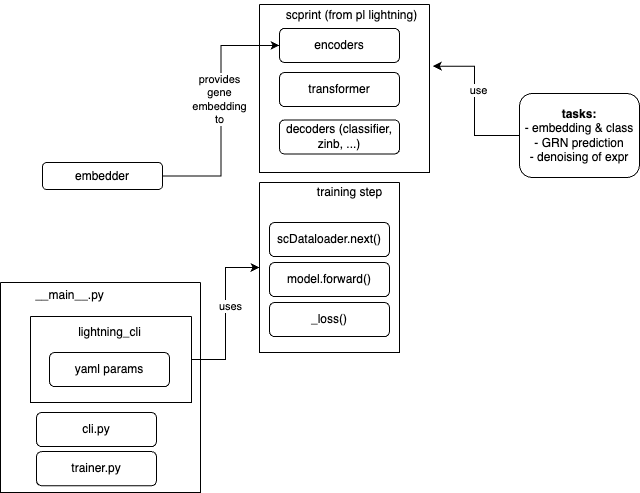

The diagram above was exported from draw.io. Its source (the exported page's mxGraphModel, read from the mxfile embedded in the PNG):
<mxGraphModel dx="3253" dy="1091" grid="1" gridSize="10" guides="1" tooltips="1" connect="1" arrows="1" fold="1" page="1" pageScale="1" pageWidth="850" pageHeight="1100" math="0" shadow="0">
  <root>
    <mxCell id="0" />
    <mxCell id="1" parent="0" />
    <mxCell id="2" value="encoders" style="rounded=1;whiteSpace=wrap;html=1;" vertex="1" parent="1">
      <mxGeometry x="-850" y="915.88" width="120" height="34.12" as="geometry" />
    </mxCell>
    <mxCell id="3" value="decoders (classifier, zinb, ...)" style="rounded=1;whiteSpace=wrap;html=1;" vertex="1" parent="1">
      <mxGeometry x="-850" y="1007.38" width="120" height="34.12" as="geometry" />
    </mxCell>
    <mxCell id="4" value="transformer" style="rounded=1;whiteSpace=wrap;html=1;" vertex="1" parent="1">
      <mxGeometry x="-850" y="960" width="120" height="34.12" as="geometry" />
    </mxCell>
    <mxCell id="5" value="" style="swimlane;startSize=0;" vertex="1" parent="1">
      <mxGeometry x="-870" y="892" width="170" height="168" as="geometry" />
    </mxCell>
    <mxCell id="6" value="scprint (from pl lightning)" style="text;html=1;align=center;verticalAlign=middle;resizable=0;points=[];autosize=1;strokeColor=none;fillColor=none;" vertex="1" parent="1">
      <mxGeometry x="-853" y="888" width="150" height="30" as="geometry" />
    </mxCell>
    <mxCell id="7" value="" style="swimlane;startSize=0;" vertex="1" parent="1">
      <mxGeometry x="-870" y="1070" width="140" height="170" as="geometry" />
    </mxCell>
    <mxCell id="8" value="_loss()" style="rounded=1;whiteSpace=wrap;html=1;" vertex="1" parent="7">
      <mxGeometry x="10" y="120" width="120" height="34.12" as="geometry" />
    </mxCell>
    <mxCell id="9" value="model.forward()" style="rounded=1;whiteSpace=wrap;html=1;" vertex="1" parent="7">
      <mxGeometry x="10" y="80" width="120" height="34.12" as="geometry" />
    </mxCell>
    <mxCell id="10" value="scDataloader.next()" style="rounded=1;whiteSpace=wrap;html=1;" vertex="1" parent="7">
      <mxGeometry x="10" y="40" width="120" height="34.12" as="geometry" />
    </mxCell>
    <mxCell id="11" value="training step" style="text;html=1;align=center;verticalAlign=middle;resizable=0;points=[];autosize=1;strokeColor=none;fillColor=none;" vertex="1" parent="1">
      <mxGeometry x="-825" y="1065" width="90" height="30" as="geometry" />
    </mxCell>
    <mxCell id="12" value="&lt;b&gt;tasks:&lt;br&gt;&lt;/b&gt;- embedding &amp;amp; class&lt;br&gt;- GRN prediction&lt;br&gt;- denoising of expr" style="rounded=1;whiteSpace=wrap;html=1;" vertex="1" parent="1">
      <mxGeometry x="-610" y="981" width="120" height="84" as="geometry" />
    </mxCell>
    <mxCell id="13" style="edgeStyle=orthogonalEdgeStyle;rounded=0;orthogonalLoop=1;jettySize=auto;html=1;entryX=1.02;entryY=0.367;entryDx=0;entryDy=0;entryPerimeter=0;" edge="1" source="12" target="5" parent="1">
      <mxGeometry relative="1" as="geometry" />
    </mxCell>
    <mxCell id="14" value="use" style="edgeLabel;html=1;align=center;verticalAlign=middle;resizable=0;points=[];" vertex="1" connectable="0" parent="13">
      <mxGeometry x="0.1692" y="-3" relative="1" as="geometry">
        <mxPoint as="offset" />
      </mxGeometry>
    </mxCell>
    <mxCell id="15" style="edgeStyle=orthogonalEdgeStyle;rounded=0;orthogonalLoop=1;jettySize=auto;html=1;exitX=1;exitY=0.5;exitDx=0;exitDy=0;entryX=0;entryY=0.5;entryDx=0;entryDy=0;" edge="1" source="17" target="2" parent="1">
      <mxGeometry relative="1" as="geometry" />
    </mxCell>
    <mxCell id="16" value="provides&lt;br&gt;gene&lt;br&gt;embedding&lt;br&gt;to" style="edgeLabel;html=1;align=center;verticalAlign=middle;resizable=0;points=[];" vertex="1" connectable="0" parent="15">
      <mxGeometry x="0.0985" y="2" relative="1" as="geometry">
        <mxPoint as="offset" />
      </mxGeometry>
    </mxCell>
    <mxCell id="17" value="embedder" style="rounded=1;whiteSpace=wrap;html=1;" vertex="1" parent="1">
      <mxGeometry x="-1087" y="1050" width="120" height="27.06" as="geometry" />
    </mxCell>
    <mxCell id="18" value="" style="swimlane;startSize=0;" vertex="1" parent="1">
      <mxGeometry x="-1129" y="1170" width="200" height="210" as="geometry" />
    </mxCell>
    <mxCell id="19" value="cli.py" style="rounded=1;whiteSpace=wrap;html=1;" vertex="1" parent="18">
      <mxGeometry x="36" y="130" width="120" height="34.12" as="geometry" />
    </mxCell>
    <mxCell id="20" value="trainer.py" style="rounded=1;whiteSpace=wrap;html=1;" vertex="1" parent="18">
      <mxGeometry x="36" y="169.1199999999999" width="120" height="34.12" as="geometry" />
    </mxCell>
    <mxCell id="21" style="edgeStyle=orthogonalEdgeStyle;rounded=0;orthogonalLoop=1;jettySize=auto;html=1;entryX=0;entryY=0.5;entryDx=0;entryDy=0;" edge="1" source="23" target="7" parent="1">
      <mxGeometry relative="1" as="geometry" />
    </mxCell>
    <mxCell id="22" value="uses" style="edgeLabel;html=1;align=center;verticalAlign=middle;resizable=0;points=[];" vertex="1" connectable="0" parent="21">
      <mxGeometry x="0.0957" y="-4" relative="1" as="geometry">
        <mxPoint as="offset" />
      </mxGeometry>
    </mxCell>
    <mxCell id="23" value="" style="swimlane;startSize=0;" vertex="1" parent="1">
      <mxGeometry x="-1099" y="1204" width="161" height="86" as="geometry" />
    </mxCell>
    <mxCell id="24" value="yaml params" style="rounded=1;whiteSpace=wrap;html=1;" vertex="1" parent="23">
      <mxGeometry x="19" y="36" width="120" height="34.12" as="geometry" />
    </mxCell>
    <mxCell id="25" value="__main__.py" style="text;html=1;align=center;verticalAlign=middle;resizable=0;points=[];autosize=1;strokeColor=none;fillColor=none;" vertex="1" parent="1">
      <mxGeometry x="-1105" y="1168" width="90" height="30" as="geometry" />
    </mxCell>
    <mxCell id="26" value="lightning_cli" style="text;html=1;align=center;verticalAlign=middle;resizable=0;points=[];autosize=1;strokeColor=none;fillColor=none;" vertex="1" parent="1">
      <mxGeometry x="-1065" y="1205" width="90" height="30" as="geometry" />
    </mxCell>
  </root>
</mxGraphModel>